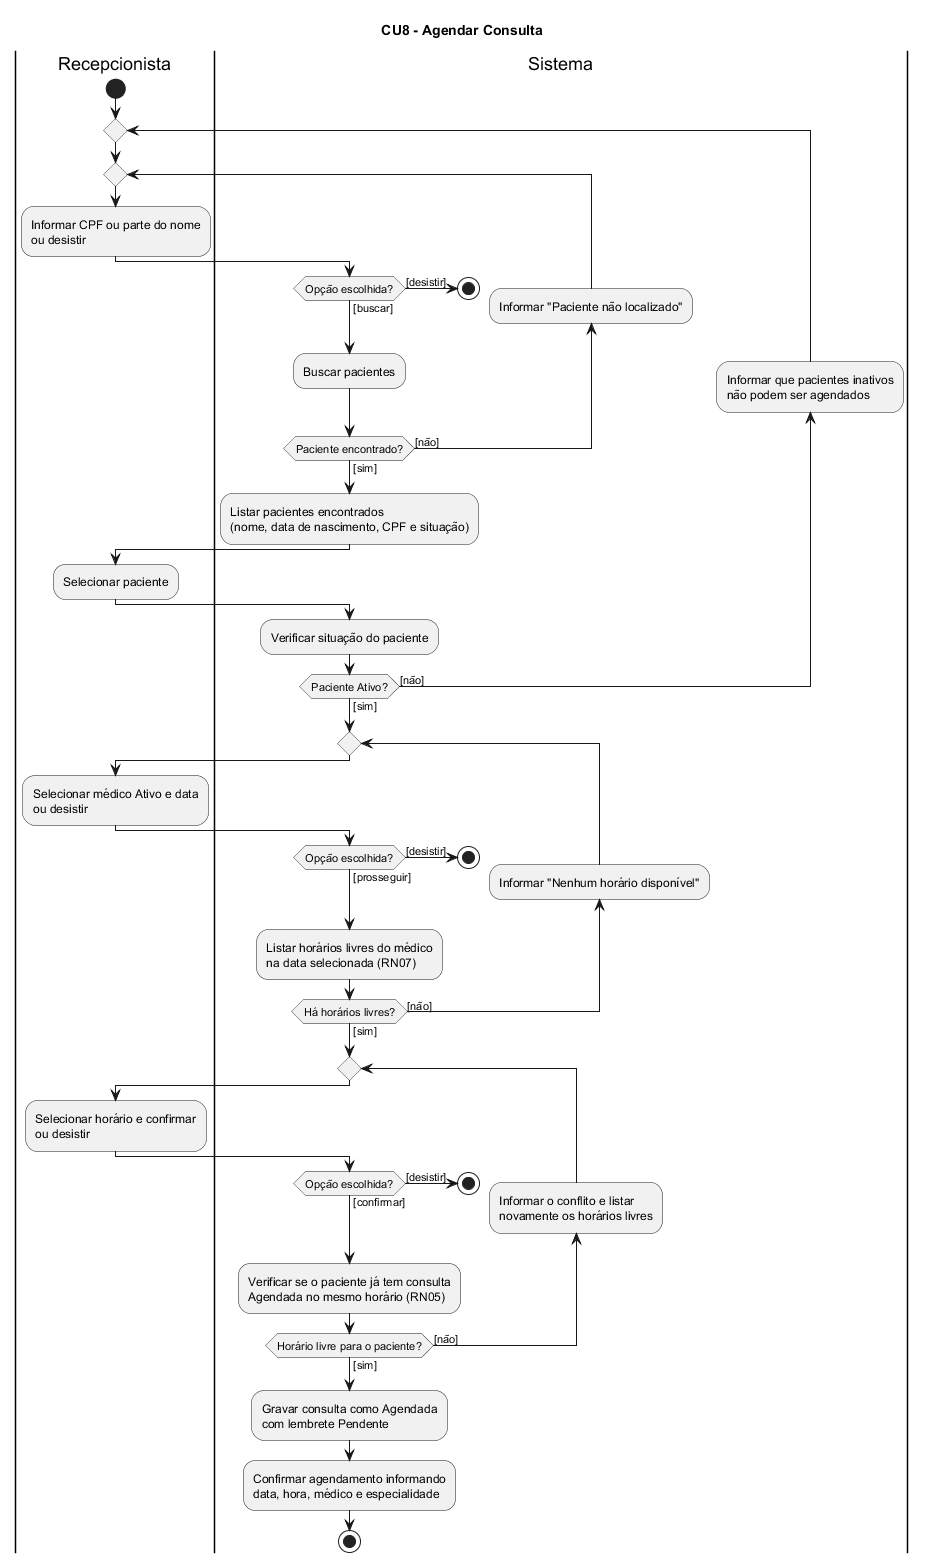

The diagram above was rendered by PlantUML. Its source (embedded in the PNG):
@startuml
title CU8 - Agendar Consulta

|Recepcionista|
start
repeat
  repeat
    |Recepcionista|
    :Informar CPF ou parte do nome\nou desistir;
    |Sistema|
    if (Opção escolhida?) then ([buscar])
    else ([desistir])
      stop
    endif
    :Buscar pacientes;
    backward:Informar "Paciente não localizado";
  repeat while (Paciente encontrado?) is ([não]) not ([sim])
  :Listar pacientes encontrados\n(nome, data de nascimento, CPF e situação);
  |Recepcionista|
  :Selecionar paciente;
  |Sistema|
  :Verificar situação do paciente;
  backward:Informar que pacientes inativos\nnão podem ser agendados;
repeat while (Paciente Ativo?) is ([não]) not ([sim])
repeat
  |Recepcionista|
  :Selecionar médico Ativo e data\nou desistir;
  |Sistema|
  if (Opção escolhida?) then ([prosseguir])
  else ([desistir])
    stop
  endif
  :Listar horários livres do médico\nna data selecionada (RN07);
  backward:Informar "Nenhum horário disponível";
repeat while (Há horários livres?) is ([não]) not ([sim])
repeat
  |Recepcionista|
  :Selecionar horário e confirmar\nou desistir;
  |Sistema|
  if (Opção escolhida?) then ([confirmar])
  else ([desistir])
    stop
  endif
  :Verificar se o paciente já tem consulta\nAgendada no mesmo horário (RN05);
  backward:Informar o conflito e listar\nnovamente os horários livres;
repeat while (Horário livre para o paciente?) is ([não]) not ([sim])
:Gravar consulta como Agendada\ncom lembrete Pendente;
:Confirmar agendamento informando\ndata, hora, médico e especialidade;
stop
@enduml